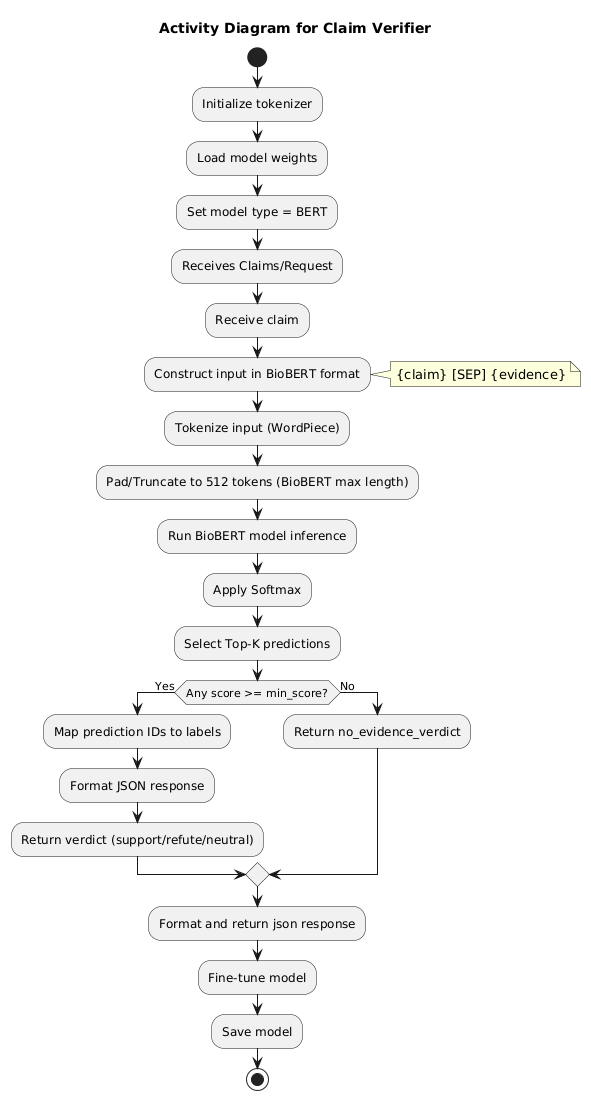

The diagram above was rendered by PlantUML. Its source (embedded in the PNG):
@startuml
title Activity Diagram for Claim Verifier

start

:Initialize tokenizer;
:Load model weights;
:Set model type = BERT;

:Receives Claims/Request;


:Receive claim;

:Construct input in BioBERT format;
note right
{claim} [SEP] {evidence}
end note

:Tokenize input (WordPiece);
:Pad/Truncate to 512 tokens (BioBERT max length);

:Run BioBERT model inference;


:Apply Softmax;
:Select Top-K predictions;

if (Any score >= min_score?) then (Yes)
    :Map prediction IDs to labels;
    :Format JSON response;
    :Return verdict (support/refute/neutral);
else (No)
    :Return no_evidence_verdict;
endif

:Format and return json response;
:Fine-tune model;
:Save model;


stop
@enduml